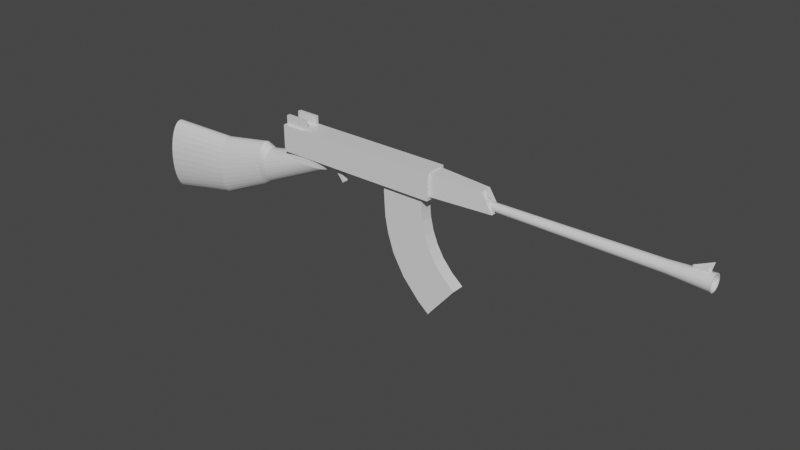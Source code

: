 # Source: goen.blend  (saved by Blender 2.92.15; exported with 4.5.12 LTS)
import bpy
from mathutils import Matrix  # noqa: F401  (used for matrix-valued properties, if any)

bpy.ops.wm.read_factory_settings(use_empty=True)
scene = bpy.context.scene
scene.name = 'Scene'

# ---- collections
col_collection = bpy.data.collections.new('Collection'); scene.collection.children.link(col_collection)

# ---- materials (node trees are filled in below, after node groups)
mat_material_003 = bpy.data.materials.new('Material.003')
mat_material_003.alpha_threshold = 0.0
mat_material_003.use_transparent_shadow = False
mat_material_003.line_color = (0.0, 0.0, 0.0, 1.0)
mat_material_002 = bpy.data.materials.new('Material.002')
mat_material_002.alpha_threshold = 0.0
mat_material_002.use_transparent_shadow = False
mat_material_002.line_color = (0.0, 0.0, 0.0, 1.0)

# ---- material node trees
mat_material_003.use_nodes = True; mat_material_003.node_tree.nodes.clear()
_N = mat_material_003.node_tree.nodes; _L = mat_material_003.node_tree.links
n0 = _N.new('ShaderNodeOutputMaterial'); n0.name = 'Material Output'; n0.location = (300, 300)
n1 = _N.new('ShaderNodeBsdfPrincipled'); n1.name = 'Principled BSDF'; n1.location = (10, 300)
n1.distribution = 'GGX'
n1.subsurface_method = 'BURLEY'
n1.inputs[2].default_value = 0.4
n1.inputs[3].default_value = 1.45
n1.inputs[27].default_value = (0.0, 0.0, 0.0, 1.0)
n1.inputs[28].default_value = 1.0
_L.new(n1.outputs[0], n0.inputs[0])
n0.is_active_output = True
mat_material_002.use_nodes = True; mat_material_002.node_tree.nodes.clear()
_N = mat_material_002.node_tree.nodes; _L = mat_material_002.node_tree.links
n0 = _N.new('ShaderNodeOutputMaterial'); n0.name = 'Material Output'; n0.location = (300, 300)
n1 = _N.new('ShaderNodeBsdfPrincipled'); n1.name = 'Principled BSDF'; n1.location = (10, 300)
n1.distribution = 'GGX'
n1.subsurface_method = 'BURLEY'
n1.inputs[2].default_value = 0.4
n1.inputs[3].default_value = 1.45
n1.inputs[27].default_value = (0.0, 0.0, 0.0, 1.0)
n1.inputs[28].default_value = 1.0
_L.new(n1.outputs[0], n0.inputs[0])
n0.is_active_output = True

# ---- world
world_world = bpy.data.worlds.new('World'); scene.world = world_world
world_world.use_nodes = True; world_world.node_tree.nodes.clear()
_N = world_world.node_tree.nodes; _L = world_world.node_tree.links
n0 = _N.new('ShaderNodeOutputWorld'); n0.name = 'World Output'; n0.location = (300, 300)
n1 = _N.new('ShaderNodeBackground'); n1.name = 'Background'; n1.location = (10, 300)
n1.inputs[0].default_value = (0.05088, 0.05088, 0.05088, 1.0)
_L.new(n1.outputs[0], n0.inputs[0])
n0.is_active_output = True
world_world.color = (0.05088, 0.05088, 0.05088)
world_world.use_sun_shadow = False
world_world.sun_shadow_jitter_overblur = 0.0

# ---- meshes
me_cube_003 = bpy.data.meshes.new('Cube.003')
me_cube_003.from_pydata([(-0.4986, 1.022, 0.8372), (-0.4986, 1.022, 0.6017), (-0.4986, -0.4865, 0.8372), (-0.4986, -0.4865, 0.6017), (-0.6956, 1.022, 0.8372), (-0.6956, 1.022, 0.6017), (-0.6956, -0.4865, 0.8372), (-0.6956, -0.4865, 0.6017), (-0.5748, 1.281, 0.523), (-0.5952, 1.281, 0.526), (-0.5952, 2.492, 0.4755), (-0.5952, 1.02, 0.5992), (-0.5706, 2.492, 0.4692), (-0.5775, 1.016, 0.5992), (-0.5469, 2.492, 0.4504), (-0.5605, 1.002, 0.5992), (-0.525, 2.492, 0.4198), (-0.5448, 0.9807, 0.5992), (-0.5058, 2.492, 0.3787), (-0.5311, 0.9515, 0.5992), (-0.4901, 2.492, 0.3287), (-0.5198, 0.9158, 0.5992), (-0.4784, 2.492, 0.2715), (-0.5114, 0.8752, 0.5992), (-0.4712, 2.492, 0.2095), (-0.5062, 0.831, 0.5992), (-0.4688, 2.492, 0.1451), (-0.5045, 0.7852, 0.5992), (-0.4712, 2.492, 0.08059), (-0.5062, 0.7393, 0.5992), (-0.4784, 2.492, 0.01859), (-0.5114, 0.6951, 0.5992), (-0.4901, 2.492, -0.03854), (-0.5198, 0.6545, 0.5992), (-0.5058, 2.492, -0.08862), (-0.5311, 0.6188, 0.5992), (-0.525, 2.492, -0.1297), (-0.5448, 0.5896, 0.5992), (-0.5469, 2.492, -0.1603), (-0.5605, 0.5678, 0.5992), (-0.5706, 2.492, -0.1791), (-0.5775, 0.5545, 0.5992), (-0.5952, 2.492, -0.1854), (-0.5952, 0.5499, 0.5992), (-0.6199, 2.492, -0.1791), (-0.6129, 0.5545, 0.5992), (-0.6436, 2.492, -0.1603), (-0.63, 0.5678, 0.5992), (-0.6655, 2.492, -0.1297), (-0.6457, 0.5896, 0.5992), (-0.6846, 2.492, -0.08862), (-0.6594, 0.6188, 0.5992), (-0.7004, 2.492, -0.03854), (-0.6707, 0.6545, 0.5992), (-0.7121, 2.492, 0.01859), (-0.6791, 0.6951, 0.5992), (-0.7192, 2.492, 0.08059), (-0.6842, 0.7393, 0.5992), (-0.7217, 2.492, 0.1451), (-0.686, 0.7852, 0.5992), (-0.7192, 2.492, 0.2095), (-0.6842, 0.831, 0.5992), (-0.7121, 2.492, 0.2715), (-0.6791, 0.8752, 0.5992), (-0.7004, 2.492, 0.3287), (-0.6707, 0.9158, 0.5992), (-0.6846, 2.492, 0.3787), (-0.6594, 0.9515, 0.5992), (-0.6655, 2.492, 0.4198), (-0.6457, 0.9807, 0.5992), (-0.6436, 2.492, 0.4504), (-0.63, 1.002, 0.5992), (-0.6199, 2.492, 0.4692), (-0.6129, 1.016, 0.5992), (-0.5552, 1.281, 0.5141), (-0.5371, 1.281, 0.4998), (-0.5212, 1.281, 0.4805), (-0.5082, 1.281, 0.457), (-0.4985, 1.281, 0.4302), (-0.4926, 1.281, 0.4011), (-0.4906, 1.281, 0.3708), (-0.4926, 1.281, 0.3406), (-0.4985, 1.281, 0.3115), (-0.5082, 1.281, 0.2847), (-0.5212, 1.281, 0.2612), (-0.5371, 1.281, 0.2419), (-0.5552, 1.281, 0.2275), (-0.5748, 1.281, 0.2187), (-0.5952, 1.281, 0.2157), (-0.6157, 1.281, 0.2187), (-0.6353, 1.281, 0.2275), (-0.6534, 1.281, 0.2419), (-0.6693, 1.281, 0.2612), (-0.6823, 1.281, 0.2847), (-0.6919, 1.281, 0.3115), (-0.6979, 1.281, 0.3406), (-0.6999, 1.281, 0.3708), (-0.6979, 1.281, 0.4011), (-0.6919, 1.281, 0.4302), (-0.6823, 1.281, 0.457), (-0.6693, 1.281, 0.4805), (-0.6534, 1.281, 0.4998), (-0.6353, 1.281, 0.5141), (-0.6157, 1.281, 0.523), (-0.5711, 1.833, 0.4782), (-0.5479, 1.833, 0.463), (-0.5265, 1.833, 0.4384), (-0.5078, 1.833, 0.4052), (-0.4924, 1.833, 0.3647), (-0.481, 1.833, 0.3186), (-0.4739, 1.833, 0.2685), (-0.4716, 1.833, 0.2164), (-0.4739, 1.833, 0.1643), (-0.481, 1.833, 0.1142), (-0.4924, 1.833, 0.06806), (-0.5078, 1.833, 0.02761), (-0.5265, 1.833, -0.005594), (-0.5479, 1.833, -0.03027), (-0.5711, 1.833, -0.04546), (-0.5952, 1.833, -0.05059), (-0.6194, 1.833, -0.04546), (-0.6426, 1.833, -0.03026), (-0.6639, 1.833, -0.005594), (-0.6827, 1.833, 0.02761), (-0.6981, 1.833, 0.06806), (-0.7095, 1.833, 0.1142), (-0.7165, 1.833, 0.1643), (-0.7189, 1.833, 0.2164), (-0.7165, 1.833, 0.2685), (-0.7095, 1.833, 0.3186), (-0.6981, 1.833, 0.3647), (-0.6827, 1.833, 0.4052), (-0.6639, 1.833, 0.4384), (-0.6426, 1.833, 0.463), (-0.5952, 1.833, 0.4834), (-0.6194, 1.833, 0.4782), (-0.6145, 1.074, 0.5612), (-0.633, 1.06, 0.5601), (-0.5952, 1.078, 0.5616), (-0.65, 1.039, 0.5582), (-0.665, 1.01, 0.5556), (-0.6772, 0.9745, 0.5525), (-0.6863, 0.9342, 0.549), (-0.6919, 0.8904, 0.5451), (-0.6938, 0.8448, 0.5411), (-0.6919, 0.7993, 0.5371), (-0.6863, 0.7555, 0.5333), (-0.6772, 0.7151, 0.5297), (-0.665, 0.6797, 0.5266), (-0.65, 0.6507, 0.524), (-0.633, 0.6291, 0.5222), (-0.6145, 0.6158, 0.521), (-0.5952, 0.6114, 0.5206), (-0.576, 0.6158, 0.521), (-0.5575, 0.6291, 0.5222), (-0.5405, 0.6507, 0.524), (-0.5255, 0.6797, 0.5266), (-0.5133, 0.7151, 0.5297), (-0.5041, 0.7555, 0.5333), (-0.4985, 0.7993, 0.5371), (-0.4966, 0.8448, 0.5411), (-0.4985, 0.8904, 0.5451), (-0.5041, 0.9342, 0.549), (-0.5133, 0.9745, 0.5525), (-0.5255, 1.01, 0.5556), (-0.5405, 1.039, 0.5582), (-0.5575, 1.06, 0.5601), (-0.576, 1.074, 0.5612), (-0.5952, 1.356, 0.5666), (-0.5754, 1.356, 0.5627), (-0.5564, 1.356, 0.5514), (-0.5388, 1.356, 0.533), (-0.5234, 1.356, 0.5082), (-0.5108, 1.356, 0.4781), (-0.5014, 1.356, 0.4436), (-0.4956, 1.356, 0.4063), (-0.4937, 1.356, 0.3674), (-0.4956, 1.356, 0.3286), (-0.5014, 1.356, 0.2912), (-0.5108, 1.356, 0.2568), (-0.5234, 1.356, 0.2266), (-0.5388, 1.356, 0.2018), (-0.5564, 1.356, 0.1834), (-0.5754, 1.356, 0.1721), (-0.5952, 1.356, 0.1683), (-0.6151, 1.356, 0.1721), (-0.6341, 1.356, 0.1834), (-0.6517, 1.356, 0.2018), (-0.6671, 1.356, 0.2266), (-0.6797, 1.356, 0.2568), (-0.6891, 1.356, 0.2912), (-0.6948, 1.356, 0.3286), (-0.6968, 1.356, 0.3674), (-0.6948, 1.356, 0.4063), (-0.6891, 1.356, 0.4436), (-0.6797, 1.356, 0.4781), (-0.6671, 1.356, 0.5082), (-0.6517, 1.356, 0.533), (-0.6341, 1.356, 0.5514), (-0.6151, 1.356, 0.5627), (-0.6498, -0.3961, 0.6233), (-0.5388, -0.3961, 0.6233), (-0.6498, -0.02158, 0.6233), (-0.5388, -0.02158, 0.6233), (-0.6498, -0.7254, -0.1228), (-0.5388, -0.7254, -0.1228), (-0.6498, -0.4733, -0.4221), (-0.5388, -0.4733, -0.4221), (-0.6498, -0.06119, 0.1753), (-0.5388, -0.06119, 0.1753), (-0.6498, -0.4326, 0.2726), (-0.5388, -0.4326, 0.2726), (-0.6498, -0.02739, 0.4136), (-0.5388, -0.3987, 0.4533), (-0.5388, -0.02739, 0.4136), (-0.6498, -0.3987, 0.4533), (-0.5388, -0.221, -0.1684), (-0.6498, -0.5334, 0.06726), (-0.6498, -0.221, -0.1684), (-0.5388, -0.5334, 0.06726), (-0.6498, -0.1174, 0.008523), (-0.5388, -0.476, 0.1653), (-0.5388, -0.1174, 0.008523), (-0.6498, -0.476, 0.1653), (-0.5388, -0.3731, -0.3378), (-0.6498, -0.6253, -0.03847), (-0.6498, -0.3731, -0.3378), (-0.5388, -0.6253, -0.03847), (-0.6498, -0.021, 0.5246), (-0.5388, -0.3963, 0.535), (-0.5388, -0.021, 0.5246), (-0.6498, -0.3963, 0.535), (-0.5388, -0.03399, 0.3147), (-0.6498, -0.4061, 0.3815), (-0.6498, -0.03399, 0.3147), (-0.5388, -0.4061, 0.3815), (-0.5959, -0.4423, 0.7215), (-0.5959, -1.889, 0.7189), (-0.59, -0.4423, 0.721), (-0.5886, -1.889, 0.7183), (-0.5843, -0.4423, 0.7192), (-0.5815, -1.889, 0.7168), (-0.5791, -0.4423, 0.7164), (-0.5751, -1.889, 0.7142), (-0.5745, -0.4423, 0.7127), (-0.5694, -1.889, 0.7108), (-0.5708, -0.4423, 0.7081), (-0.5647, -1.889, 0.7066), (-0.568, -0.4423, 0.7029), (-0.5613, -1.889, 0.7019), (-0.5663, -0.4423, 0.6972), (-0.5591, -1.889, 0.6967), (-0.5657, -0.4423, 0.6913), (-0.5584, -1.889, 0.6913), (-0.5663, -0.4423, 0.6854), (-0.5591, -1.889, 0.686), (-0.568, -0.4423, 0.6798), (-0.5613, -1.889, 0.6808), (-0.5708, -0.4423, 0.6746), (-0.5647, -1.889, 0.676), (-0.5745, -0.4423, 0.67), (-0.5694, -1.889, 0.6719), (-0.5791, -0.4423, 0.6662), (-0.5751, -1.889, 0.6685), (-0.5843, -0.4423, 0.6634), (-0.5815, -1.889, 0.6659), (-0.59, -0.4423, 0.6617), (-0.5886, -1.889, 0.6643), (-0.5959, -0.4423, 0.6611), (-0.5959, -1.889, 0.6638), (-0.6018, -0.4423, 0.6617), (-0.6032, -1.889, 0.6643), (-0.6074, -0.4423, 0.6634), (-0.6102, -1.889, 0.6659), (-0.6127, -0.4423, 0.6662), (-0.6167, -1.889, 0.6685), (-0.6172, -0.4423, 0.67), (-0.6224, -1.889, 0.6719), (-0.621, -0.4423, 0.6746), (-0.627, -1.889, 0.676), (-0.6238, -0.4423, 0.6798), (-0.6305, -1.889, 0.6808), (-0.6255, -0.4423, 0.6854), (-0.6326, -1.889, 0.686), (-0.6261, -0.4423, 0.6913), (-0.6334, -1.889, 0.6913), (-0.6255, -0.4423, 0.6972), (-0.6326, -1.889, 0.6967), (-0.6238, -0.4423, 0.7029), (-0.6305, -1.889, 0.7019), (-0.621, -0.4423, 0.7081), (-0.627, -1.889, 0.7066), (-0.6172, -0.4423, 0.7127), (-0.6224, -1.889, 0.7108), (-0.6127, -0.4423, 0.7164), (-0.6167, -1.889, 0.7142), (-0.6074, -0.4423, 0.7192), (-0.6102, -1.889, 0.7168), (-0.6018, -0.4423, 0.721), (-0.6032, -1.889, 0.7183), (-0.5959, -2.768, 0.7609), (-0.5823, -2.768, 0.7596), (-0.5693, -2.768, 0.7556), (-0.5572, -2.768, 0.7492), (-0.5467, -2.768, 0.7405), (-0.538, -2.768, 0.73), (-0.5316, -2.768, 0.718), (-0.5277, -2.768, 0.7049), (-0.5263, -2.768, 0.6913), (-0.5277, -2.768, 0.6778), (-0.5316, -2.768, 0.6647), (-0.538, -2.768, 0.6527), (-0.5467, -2.768, 0.6421), (-0.5572, -2.768, 0.6335), (-0.5693, -2.768, 0.6271), (-0.5823, -2.768, 0.6231), (-0.5959, -2.768, 0.6218), (-0.6095, -2.768, 0.6231), (-0.6225, -2.768, 0.6271), (-0.6345, -2.768, 0.6335), (-0.6451, -2.768, 0.6421), (-0.6537, -2.768, 0.6527), (-0.6602, -2.768, 0.6647), (-0.6641, -2.768, 0.6778), (-0.6654, -2.768, 0.6913), (-0.6641, -2.768, 0.7049), (-0.6602, -2.768, 0.718), (-0.6537, -2.768, 0.73), (-0.6451, -2.768, 0.7405), (-0.6345, -2.768, 0.7492), (-0.6225, -2.768, 0.7556), (-0.6095, -2.768, 0.7596), (-0.5959, -2.769, 0.75), (-0.5844, -2.769, 0.7489), (-0.5734, -2.769, 0.7456), (-0.5633, -2.769, 0.7402), (-0.5544, -2.769, 0.7329), (-0.5471, -2.769, 0.724), (-0.5416, -2.769, 0.7138), (-0.5383, -2.769, 0.7028), (-0.5372, -2.769, 0.6913), (-0.5383, -2.769, 0.6799), (-0.5416, -2.769, 0.6689), (-0.5471, -2.769, 0.6587), (-0.5544, -2.769, 0.6498), (-0.5633, -2.769, 0.6425), (-0.5734, -2.769, 0.6371), (-0.5844, -2.769, 0.6338), (-0.5959, -2.769, 0.6326), (-0.6073, -2.769, 0.6338), (-0.6184, -2.769, 0.6371), (-0.6285, -2.769, 0.6425), (-0.6374, -2.769, 0.6498), (-0.6447, -2.769, 0.6587), (-0.6501, -2.769, 0.6689), (-0.6535, -2.769, 0.6799), (-0.6546, -2.769, 0.6913), (-0.6535, -2.769, 0.7028), (-0.6501, -2.769, 0.7138), (-0.6447, -2.769, 0.724), (-0.6374, -2.769, 0.7329), (-0.6285, -2.769, 0.7402), (-0.6184, -2.769, 0.7456), (-0.6073, -2.769, 0.7489), (-0.5862, -2.419, 0.7403), (-0.5768, -2.419, 0.7374), (-0.5682, -2.419, 0.7328), (-0.5606, -2.419, 0.7266), (-0.5544, -2.419, 0.719), (-0.5498, -2.419, 0.7104), (-0.547, -2.419, 0.7011), (-0.546, -2.419, 0.6913), (-0.547, -2.419, 0.6816), (-0.5498, -2.419, 0.6722), (-0.5544, -2.419, 0.6636), (-0.5606, -2.419, 0.6561), (-0.5682, -2.419, 0.6499), (-0.5768, -2.419, 0.6453), (-0.5862, -2.419, 0.6424), (-0.5959, -2.419, 0.6415), (-0.6056, -2.419, 0.6424), (-0.615, -2.419, 0.6453), (-0.6236, -2.419, 0.6499), (-0.6312, -2.419, 0.6561), (-0.6374, -2.419, 0.6636), (-0.642, -2.419, 0.6722), (-0.6448, -2.419, 0.6816), (-0.6458, -2.419, 0.6913), (-0.6448, -2.419, 0.7011), (-0.642, -2.419, 0.7104), (-0.6374, -2.419, 0.719), (-0.6312, -2.419, 0.7266), (-0.6236, -2.419, 0.7328), (-0.615, -2.419, 0.7374), (-0.6056, -2.419, 0.7403), (-0.5959, -2.419, 0.7412), (-0.6209, 0.5297, 0.6017), (-0.5766, 0.5288, 0.6017), (-0.5759, 0.4537, 0.6017), (-0.622, 0.454, 0.6017), (-0.6209, 0.4446, 0.4544), (-0.5766, 0.4437, 0.4544), (-0.5759, 0.4346, 0.4638), (-0.622, 0.4349, 0.4638), (-0.622, 0.454, 0.5248), (-0.5759, 0.4537, 0.5248), (-0.5766, 0.5093, 0.5362), (-0.6209, 0.5103, 0.5362), (-0.5134, 1.002, 0.8372), (-0.6734, 1.002, 0.8372), (-0.6743, 0.8018, 0.8372), (-0.5154, 0.8024, 0.8372), (-0.5447, 0.8023, 0.8372), (-0.5436, 1.002, 0.8372), (-0.643, 1.002, 0.8372), (-0.6427, 0.8019, 0.8372), (-0.5447, 0.8023, 0.9176), (-0.5154, 0.8024, 0.9176), (-0.5134, 1.002, 0.9176), (-0.5436, 1.002, 0.9176), (-0.643, 1.002, 0.9162), (-0.6734, 1.002, 0.9162), (-0.6743, 0.8018, 0.9162), (-0.6427, 0.8019, 0.9162), (-0.643, 1.002, 0.9184), (-0.6734, 1.002, 0.9184), (-0.6743, 0.8018, 0.9184), (-0.6427, 0.8019, 0.9184), (-0.6091, -2.734, 0.7577), (-0.6077, -2.609, 0.7507), (-0.5959, -2.608, 0.7519), (-0.5959, -2.732, 0.7589), (-0.5827, -2.734, 0.7577), (-0.5841, -2.61, 0.7508), (-0.6069, -2.713, 0.7873), (-0.6055, -2.605, 0.7682), (-0.5937, -2.605, 0.7693), (-0.5937, -2.753, 0.8388), (-0.5805, -2.71, 0.7872), (-0.5819, -2.606, 0.7683)], [], [(0, 4, 410, 409, 414, 413, 408), (3, 2, 6, 7), (7, 6, 4, 5), (5, 1, 398, 397, 396, 399), (1, 0, 2, 3), (5, 4, 0, 1), (16, 106, 107, 18), (169, 8, 74, 170), (138, 11, 13, 167), (14, 105, 106, 16), (170, 74, 75, 171), (167, 13, 15, 166), (20, 108, 109, 22), (171, 75, 76, 172), (166, 15, 17, 165), (22, 109, 110, 24), (172, 76, 77, 173), (165, 17, 19, 164), (24, 110, 111, 26), (173, 77, 78, 174), (164, 19, 21, 163), (26, 111, 112, 28), (174, 78, 79, 175), (163, 21, 23, 162), (28, 112, 113, 30), (175, 79, 80, 176), (162, 23, 25, 161), (30, 113, 114, 32), (176, 80, 81, 177), (161, 25, 27, 160), (32, 114, 115, 34), (177, 81, 82, 178), (160, 27, 29, 159), (34, 115, 116, 36), (178, 82, 83, 179), (159, 29, 31, 158), (36, 116, 117, 38), (179, 83, 84, 180), (158, 31, 33, 157), (38, 117, 118, 40), (180, 84, 85, 181), (157, 33, 35, 156), (40, 118, 119, 42), (181, 85, 86, 182), (156, 35, 37, 155), (42, 119, 120, 44), (182, 86, 87, 183), (155, 37, 39, 154), (44, 120, 121, 46), (183, 87, 88, 184), (154, 39, 41, 153), (46, 121, 122, 48), (184, 88, 89, 185), (153, 41, 43, 152), (48, 122, 123, 50), (185, 89, 90, 186), (152, 43, 45, 151), (50, 123, 124, 52), (186, 90, 91, 187), (151, 45, 47, 150), (52, 124, 125, 54), (187, 91, 92, 188), (150, 47, 49, 149), (54, 125, 126, 56), (188, 92, 93, 189), (149, 49, 51, 148), (56, 126, 127, 58), (189, 93, 94, 190), (148, 51, 53, 147), (58, 127, 128, 60), (190, 94, 95, 191), (147, 53, 55, 146), (60, 128, 129, 62), (191, 95, 96, 192), (146, 55, 57, 145), (62, 129, 130, 64), (192, 96, 97, 193), (145, 57, 59, 144), (64, 130, 131, 66), (193, 97, 98, 194), (144, 59, 61, 143), (66, 131, 132, 68), (194, 98, 99, 195), (143, 61, 63, 142), (68, 132, 133, 70), (195, 99, 100, 196), (142, 63, 65, 141), (70, 133, 135, 72), (196, 100, 101, 197), (141, 65, 67, 140), (72, 135, 134, 10), (197, 101, 102, 198), (140, 67, 69, 139), (10, 134, 104, 12), (198, 102, 103, 199), (139, 69, 71, 137), (13, 11, 73, 71, 69, 67, 65, 63, 61, 59, 57, 55, 53, 51, 49, 47, 45, 43, 41, 39, 37, 35, 33, 31, 29, 27, 25, 23, 21, 19, 17, 15), (199, 103, 9, 168), (137, 71, 73, 136), (18, 107, 108, 20), (168, 9, 8, 169), (136, 73, 11, 138), (10, 12, 14, 16, 18, 20, 22, 24, 26, 28, 30, 32, 34, 36, 38, 40, 42, 44, 46, 48, 50, 52, 54, 56, 58, 60, 62, 64, 66, 68, 70, 72), (12, 104, 105, 14), (103, 136, 138, 9), (102, 137, 136, 103), (101, 139, 137, 102), (100, 140, 139, 101), (99, 141, 140, 100), (98, 142, 141, 99), (97, 143, 142, 98), (96, 144, 143, 97), (95, 145, 144, 96), (94, 146, 145, 95), (93, 147, 146, 94), (92, 148, 147, 93), (91, 149, 148, 92), (90, 150, 149, 91), (89, 151, 150, 90), (88, 152, 151, 89), (87, 153, 152, 88), (86, 154, 153, 87), (85, 155, 154, 86), (84, 156, 155, 85), (83, 157, 156, 84), (82, 158, 157, 83), (81, 159, 158, 82), (80, 160, 159, 81), (79, 161, 160, 80), (78, 162, 161, 79), (77, 163, 162, 78), (76, 164, 163, 77), (75, 165, 164, 76), (74, 166, 165, 75), (8, 167, 166, 74), (9, 138, 167, 8), (134, 168, 169, 104), (135, 199, 168, 134), (133, 198, 199, 135), (132, 197, 198, 133), (131, 196, 197, 132), (130, 195, 196, 131), (129, 194, 195, 130), (128, 193, 194, 129), (127, 192, 193, 128), (126, 191, 192, 127), (125, 190, 191, 126), (124, 189, 190, 125), (123, 188, 189, 124), (122, 187, 188, 123), (121, 186, 187, 122), (120, 185, 186, 121), (119, 184, 185, 120), (118, 183, 184, 119), (117, 182, 183, 118), (116, 181, 182, 117), (115, 180, 181, 116), (114, 179, 180, 115), (113, 178, 179, 114), (112, 177, 178, 113), (111, 176, 177, 112), (110, 175, 176, 111), (109, 174, 175, 110), (108, 173, 174, 109), (107, 172, 173, 108), (106, 171, 172, 107), (105, 170, 171, 106), (104, 169, 170, 105), (200, 201, 203, 202), (226, 224, 207, 206), (206, 207, 205, 204), (231, 229, 201, 200), (226, 206, 204, 225), (230, 203, 201, 229), (222, 209, 211, 221), (234, 208, 210, 233), (223, 221, 211, 210), (234, 232, 209, 208), (228, 230, 214, 212), (228, 212, 215, 231), (232, 214, 213, 235), (233, 235, 213, 215), (225, 227, 219, 217), (224, 216, 219, 227), (220, 218, 217, 223), (220, 222, 216, 218), (208, 209, 222, 220), (208, 220, 223, 210), (217, 219, 221, 223), (216, 222, 221, 219), (207, 224, 227, 205), (204, 205, 227, 225), (218, 226, 225, 217), (218, 216, 224, 226), (202, 228, 231, 200), (202, 203, 230, 228), (214, 230, 229, 213), (215, 213, 229, 231), (210, 211, 235, 233), (209, 232, 235, 211), (212, 214, 232, 234), (212, 234, 233, 215), (332, 237, 239, 333), (333, 239, 241, 334), (334, 241, 243, 335), (335, 243, 245, 336), (336, 245, 247, 337), (337, 247, 249, 338), (338, 249, 251, 339), (339, 251, 253, 340), (340, 253, 255, 341), (341, 255, 257, 342), (342, 257, 259, 343), (343, 259, 261, 344), (344, 261, 263, 345), (345, 263, 265, 346), (346, 265, 267, 347), (347, 267, 269, 348), (348, 269, 271, 349), (349, 271, 273, 350), (350, 273, 275, 351), (351, 275, 277, 352), (352, 277, 279, 353), (353, 279, 281, 354), (354, 281, 283, 355), (355, 283, 285, 356), (356, 285, 287, 357), (357, 287, 289, 358), (358, 289, 291, 359), (359, 291, 293, 360), (360, 293, 295, 361), (361, 295, 297, 362), (239, 237, 299, 297, 295, 293, 291, 289, 287, 285, 283, 281, 279, 277, 275, 273, 271, 269, 267, 265, 263, 261, 259, 257, 255, 253, 251, 249, 247, 245, 243, 241), (362, 297, 299, 363), (363, 299, 237, 332), (236, 238, 240, 242, 244, 246, 248, 250, 252, 254, 256, 258, 260, 262, 264, 266, 268, 270, 272, 274, 276, 278, 280, 282, 284, 286, 288, 290, 292, 294, 296, 298), (394, 429, 430, 395), (393, 330, 331, 428, 429, 394), (392, 329, 330, 393), (391, 328, 329, 392), (390, 327, 328, 391), (389, 326, 327, 390), (388, 325, 326, 389), (387, 324, 325, 388), (386, 323, 324, 387), (385, 322, 323, 386), (384, 321, 322, 385), (383, 320, 321, 384), (382, 319, 320, 383), (381, 318, 319, 382), (380, 317, 318, 381), (379, 316, 317, 380), (378, 315, 316, 379), (377, 314, 315, 378), (376, 313, 314, 377), (375, 312, 313, 376), (374, 311, 312, 375), (373, 310, 311, 374), (372, 309, 310, 373), (371, 308, 309, 372), (370, 307, 308, 371), (369, 306, 307, 370), (368, 305, 306, 369), (367, 304, 305, 368), (366, 303, 304, 367), (365, 302, 303, 366), (364, 433, 432, 301, 302, 365), (395, 430, 433, 364), (331, 363, 332, 300), (330, 362, 363, 331), (329, 361, 362, 330), (328, 360, 361, 329), (327, 359, 360, 328), (326, 358, 359, 327), (325, 357, 358, 326), (324, 356, 357, 325), (323, 355, 356, 324), (322, 354, 355, 323), (321, 353, 354, 322), (320, 352, 353, 321), (319, 351, 352, 320), (318, 350, 351, 319), (317, 349, 350, 318), (316, 348, 349, 317), (315, 347, 348, 316), (314, 346, 347, 315), (313, 345, 346, 314), (312, 344, 345, 313), (311, 343, 344, 312), (310, 342, 343, 311), (309, 341, 342, 310), (308, 340, 341, 309), (307, 339, 340, 308), (306, 338, 339, 307), (305, 337, 338, 306), (304, 336, 337, 305), (303, 335, 336, 304), (302, 334, 335, 303), (301, 333, 334, 302), (300, 332, 333, 301), (236, 395, 364, 238), (238, 364, 365, 240), (240, 365, 366, 242), (242, 366, 367, 244), (244, 367, 368, 246), (246, 368, 369, 248), (248, 369, 370, 250), (250, 370, 371, 252), (252, 371, 372, 254), (254, 372, 373, 256), (256, 373, 374, 258), (258, 374, 375, 260), (260, 375, 376, 262), (262, 376, 377, 264), (264, 377, 378, 266), (266, 378, 379, 268), (268, 379, 380, 270), (270, 380, 381, 272), (272, 381, 382, 274), (274, 382, 383, 276), (276, 383, 384, 278), (278, 384, 385, 280), (280, 385, 386, 282), (282, 386, 387, 284), (284, 387, 388, 286), (286, 388, 389, 288), (288, 389, 390, 290), (290, 390, 391, 292), (292, 391, 392, 294), (294, 392, 393, 296), (296, 393, 394, 298), (298, 394, 395, 236), (405, 404, 403, 402), (399, 398, 1, 3, 7, 5), (403, 400, 401, 402), (407, 406, 401, 400), (404, 407, 400, 403), (406, 405, 402, 401), (397, 398, 405, 406), (399, 396, 407, 404), (396, 397, 406, 407), (398, 399, 404, 405), (418, 419, 416, 417), (408, 413, 419, 418), (411, 412, 415, 410, 4, 6, 2, 0, 408), (412, 413, 414, 415), (414, 409, 421, 420), (411, 408, 418, 417), (413, 412, 416, 419), (412, 411, 417, 416), (422, 423, 427, 426), (415, 414, 420, 423), (409, 410, 422, 421), (410, 415, 423, 422), (427, 424, 425, 426), (420, 421, 425, 424), (423, 420, 424, 427), (421, 422, 426, 425), (431, 432, 438, 437), (431, 428, 331, 300), (432, 433, 439, 438), (431, 300, 301, 432), (430, 429, 435, 436), (436, 435, 434, 437), (438, 436, 437), (439, 436, 438), (428, 431, 437, 434), (429, 428, 434, 435), (433, 430, 436, 439)])
_uv = me_cube_003.uv_layers.new(name='UVMap')
_uv.uv.foreach_set('vector', [0.625, 0.5, 0.875, 0.5, 0.848, 0.5365, 0.8468, 0.5033, 0.8083, 0.5033, 0.6822, 0.5034, 0.6438, 0.5034, 0.375, 0.75, 0.625, 0.75, 0.625, 1.0, 0.375, 1.0, 0.375, 0.0, 0.625, 0.0, 0.625, 0.25, 0.375, 0.25, 0.125, 0.5, 0.375, 0.5, 0.2769, 0.5942, 0.2759, 0.5818, 0.2197, 0.5816, 0.2184, 0.5942, 0.375, 0.5, 0.625, 0.5, 0.625, 0.75, 0.375, 0.75, 0.375, 0.25, 0.625, 0.25, 0.625, 0.5, 0.375, 0.5, 0.9062, 0.5, 0.9062, 0.625, 0.875, 0.625, 0.875, 0.5, 0.9688, 0.6875, 0.9688, 0.75, 0.9375, 0.75, 0.9375, 0.6875, 1.0, 0.875, 1.0, 1.0, 0.9688, 1.0, 0.9688, 0.875, 0.9375, 0.5, 0.9375, 0.625, 0.9062, 0.625, 0.9062, 0.5, 0.9375, 0.6875, 0.9375, 0.75, 0.9062, 0.75, 0.9062, 0.6875, 0.9688, 0.875, 0.9688, 1.0, 0.9375, 1.0, 0.9375, 0.875, 0.8438, 0.5, 0.8438, 0.625, 0.8125, 0.625, 0.8125, 0.5, 0.9062, 0.6875, 0.9062, 0.75, 0.875, 0.75, 0.875, 0.6875, 0.9375, 0.875, 0.9375, 1.0, 0.9062, 1.0, 0.9062, 0.875, 0.8125, 0.5, 0.8125, 0.625, 0.7812, 0.625, 0.7812, 0.5, 0.875, 0.6875, 0.875, 0.75, 0.8437, 0.75, 0.8438, 0.6875, 0.9062, 0.875, 0.9062, 1.0, 0.875, 1.0, 0.875, 0.875, 0.7812, 0.5, 0.7812, 0.625, 0.75, 0.625, 0.75, 0.5, 0.8438, 0.6875, 0.8437, 0.75, 0.8125, 0.75, 0.8125, 0.6875, 0.875, 0.875, 0.875, 1.0, 0.8438, 1.0, 0.8438, 0.875, 0.75, 0.5, 0.75, 0.625, 0.7187, 0.625, 0.7188, 0.5, 0.8125, 0.6875, 0.8125, 0.75, 0.7812, 0.75, 0.7812, 0.6875, 0.8438, 0.875, 0.8438, 1.0, 0.8125, 1.0, 0.8125, 0.875, 0.7188, 0.5, 0.7187, 0.625, 0.6875, 0.625, 0.6875, 0.5, 0.7812, 0.6875, 0.7812, 0.75, 0.75, 0.75, 0.75, 0.6875, 0.8125, 0.875, 0.8125, 1.0, 0.7812, 1.0, 0.7812, 0.875, 0.6875, 0.5, 0.6875, 0.625, 0.6562, 0.625, 0.6562, 0.5, 0.75, 0.6875, 0.75, 0.75, 0.7188, 0.75, 0.7188, 0.6875, 0.7812, 0.875, 0.7812, 1.0, 0.75, 1.0, 0.75, 0.875, 0.6562, 0.5, 0.6562, 0.625, 0.625, 0.625, 0.625, 0.5, 0.7188, 0.6875, 0.7188, 0.75, 0.6875, 0.75, 0.6875, 0.6875, 0.75, 0.875, 0.75, 1.0, 0.7188, 1.0, 0.7188, 0.875, 0.625, 0.5, 0.625, 0.625, 0.5938, 0.625, 0.5938, 0.5, 0.6875, 0.6875, 0.6875, 0.75, 0.6562, 0.75, 0.6562, 0.6875, 0.7188, 0.875, 0.7188, 1.0, 0.6875, 1.0, 0.6875, 0.875, 0.5938, 0.5, 0.5938, 0.625, 0.5625, 0.625, 0.5625, 0.5, 0.6562, 0.6875, 0.6562, 0.75, 0.625, 0.75, 0.625, 0.6875, 0.6875, 0.875, 0.6875, 1.0, 0.6562, 1.0, 0.6562, 0.875, 0.5625, 0.5, 0.5625, 0.625, 0.5313, 0.625, 0.5312, 0.5, 0.625, 0.6875, 0.625, 0.75, 0.5938, 0.75, 0.5938, 0.6875, 0.6562, 0.875, 0.6562, 1.0, 0.625, 1.0, 0.625, 0.875, 0.5312, 0.5, 0.5313, 0.625, 0.5, 0.625, 0.5, 0.5, 0.5938, 0.6875, 0.5938, 0.75, 0.5625, 0.75, 0.5625, 0.6875, 0.625, 0.875, 0.625, 1.0, 0.5938, 1.0, 0.5938, 0.875, 0.5, 0.5, 0.5, 0.625, 0.4688, 0.625, 0.4688, 0.5, 0.5625, 0.6875, 0.5625, 0.75, 0.5312, 0.75, 0.5313, 0.6875, 0.5938, 0.875, 0.5938, 1.0, 0.5625, 1.0, 0.5625, 0.875, 0.4688, 0.5, 0.4688, 0.625, 0.4375, 0.625, 0.4375, 0.5, 0.5313, 0.6875, 0.5312, 0.75, 0.5, 0.75, 0.5, 0.6875, 0.5625, 0.875, 0.5625, 1.0, 0.5312, 1.0, 0.5312, 0.875, 0.4375, 0.5, 0.4375, 0.625, 0.4062, 0.625, 0.4062, 0.5, 0.5, 0.6875, 0.5, 0.75, 0.4688, 0.75, 0.4688, 0.6875, 0.5312, 0.875, 0.5312, 1.0, 0.5, 1.0, 0.5, 0.875, 0.4062, 0.5, 0.4062, 0.625, 0.375, 0.625, 0.375, 0.5, 0.4688, 0.6875, 0.4688, 0.75, 0.4375, 0.75, 0.4375, 0.6875, 0.5, 0.875, 0.5, 1.0, 0.4688, 1.0, 0.4688, 0.875, 0.375, 0.5, 0.375, 0.625, 0.3438, 0.625, 0.3438, 0.5, 0.4375, 0.6875, 0.4375, 0.75, 0.4062, 0.75, 0.4062, 0.6875, 0.4688, 0.875, 0.4688, 1.0, 0.4375, 1.0, 0.4375, 0.875, 0.3438, 0.5, 0.3438, 0.625, 0.3125, 0.625, 0.3125, 0.5, 0.4062, 0.6875, 0.4062, 0.75, 0.375, 0.75, 0.375, 0.6875, 0.4375, 0.875, 0.4375, 1.0, 0.4062, 1.0, 0.4062, 0.875, 0.3125, 0.5, 0.3125, 0.625, 0.2812, 0.625, 0.2812, 0.5, 0.375, 0.6875, 0.375, 0.75, 0.3437, 0.75, 0.3438, 0.6875, 0.4062, 0.875, 0.4062, 1.0, 0.375, 1.0, 0.375, 0.875, 0.2812, 0.5, 0.2812, 0.625, 0.25, 0.625, 0.25, 0.5, 0.3438, 0.6875, 0.3437, 0.75, 0.3125, 0.75, 0.3125, 0.6875, 0.375, 0.875, 0.375, 1.0, 0.3438, 1.0, 0.3437, 0.875, 0.25, 0.5, 0.25, 0.625, 0.2187, 0.625, 0.2188, 0.5, 0.3125, 0.6875, 0.3125, 0.75, 0.2812, 0.75, 0.2812, 0.6875, 0.3437, 0.875, 0.3438, 1.0, 0.3125, 1.0, 0.3125, 0.875, 0.2188, 0.5, 0.2187, 0.625, 0.1875, 0.625, 0.1875, 0.5, 0.2812, 0.6875, 0.2812, 0.75, 0.25, 0.75, 0.25, 0.6875, 0.3125, 0.875, 0.3125, 1.0, 0.2812, 1.0, 0.2812, 0.875, 0.1875, 0.5, 0.1875, 0.625, 0.1562, 0.625, 0.1562, 0.5, 0.25, 0.6875, 0.25, 0.75, 0.2188, 0.75, 0.2187, 0.6875, 0.2812, 0.875, 0.2812, 1.0, 0.25, 1.0, 0.25, 0.875, 0.1562, 0.5, 0.1562, 0.625, 0.125, 0.625, 0.125, 0.5, 0.2187, 0.6875, 0.2188, 0.75, 0.1875, 0.75, 0.1875, 0.6875, 0.25, 0.875, 0.25, 1.0, 0.2188, 1.0, 0.2187, 0.875, 0.125, 0.5, 0.125, 0.625, 0.09375, 0.625, 0.09375, 0.5, 0.1875, 0.6875, 0.1875, 0.75, 0.1563, 0.75, 0.1562, 0.6875, 0.2187, 0.875, 0.2188, 1.0, 0.1875, 1.0, 0.1875, 0.875, 0.09375, 0.5, 0.09375, 0.625, 0.0625, 0.625, 0.0625, 0.5, 0.1562, 0.6875, 0.1563, 0.75, 0.125, 0.75, 0.125, 0.6875, 0.1875, 0.875, 0.1875, 1.0, 0.1562, 1.0, 0.1562, 0.875, 0.0625, 0.5, 0.0625, 0.625, 0.03125, 0.625, 0.03125, 0.5, 0.125, 0.6875, 0.125, 0.75, 0.09375, 0.75, 0.09375, 0.6875, 0.1562, 0.875, 0.1562, 1.0, 0.125, 1.0, 0.125, 0.875, 0.03125, 0.5, 0.03125, 0.625, 0.0, 0.625, 0.0, 0.5, 0.09375, 0.6875, 0.09375, 0.75, 0.0625, 0.75, 0.0625, 0.6875, 0.125, 0.875, 0.125, 1.0, 0.09375, 1.0, 0.09375, 0.875, 1.0, 0.5, 1.0, 0.625, 0.9688, 0.625, 0.9688, 0.5, 0.0625, 0.6875, 0.0625, 0.75, 0.03125, 0.75, 0.03125, 0.6875, 0.09375, 0.875, 0.09375, 1.0, 0.0625, 1.0, 0.0625, 0.875, 0.2968, 0.4854, 0.25, 0.49, 0.2032, 0.4854, 0.1582, 0.4717, 0.1167, 0.4496, 0.08029, 0.4197, 0.05045, 0.3833, 0.02827, 0.3418, 0.01461, 0.2968, 0.01, 0.25, 0.01461, 0.2032, 0.02827, 0.1582, 0.05045, 0.1167, 0.08029, 0.08029, 0.1167, 0.05045, 0.1582, 0.02827, 0.2032, 0.01461, 0.25, 0.01, 0.2968, 0.01461, 0.3418, 0.02827, 0.3833, 0.05045, 0.4197, 0.08029, 0.4496, 0.1167, 0.4717, 0.1582, 0.4854, 0.2032, 0.49, 0.25, 0.4854, 0.2968, 0.4717, 0.3418, 0.4496, 0.3833, 0.4197, 0.4197, 0.3833, 0.4496, 0.3418, 0.4717, 0.03125, 0.6875, 0.03125, 0.75, 0.0, 0.75, 0.0, 0.6875, 0.0625, 0.875, 0.0625, 1.0, 0.03125, 1.0, 0.03125, 0.875, 0.875, 0.5, 0.875, 0.625, 0.8438, 0.625, 0.8438, 0.5, 1.0, 0.6875, 1.0, 0.75, 0.9688, 0.75, 0.9688, 0.6875, 0.03125, 0.875, 0.03125, 1.0, 0.0, 1.0, 0.0, 0.875, 0.75, 0.49, 0.7968, 0.4854, 0.8418, 0.4717, 0.8833, 0.4496, 0.9197, 0.4197, 0.9496, 0.3833, 0.9717, 0.3418, 0.9854, 0.2968, 0.99, 0.25, 0.9854, 0.2032, 0.9717, 0.1582, 0.9496, 0.1167, 0.9197, 0.08029, 0.8833, 0.05045, 0.8418, 0.02827, 0.7968, 0.01461, 0.75, 0.01, 0.7032, 0.01461, 0.6582, 0.02827, 0.6167, 0.05045, 0.5803, 0.08029, 0.5504, 0.1167, 0.5283, 0.1582, 0.5146, 0.2032, 0.51, 0.25, 0.5146, 0.2968, 0.5283, 0.3418, 0.5504, 0.3833, 0.5803, 0.4197, 0.6167, 0.4496, 0.6582, 0.4717, 0.7032, 0.4854, 0.9688, 0.5, 0.9688, 0.625, 0.9375, 0.625, 0.9375, 0.5, 0.03125, 0.75, 0.03125, 0.875, 0.0, 0.875, 0.0, 0.75, 0.0625, 0.75, 0.0625, 0.875, 0.03125, 0.875, 0.03125, 0.75, 0.09375, 0.75, 0.09375, 0.875, 0.0625, 0.875, 0.0625, 0.75, 0.125, 0.75, 0.125, 0.875, 0.09375, 0.875, 0.09375, 0.75, 0.1563, 0.75, 0.1562, 0.875, 0.125, 0.875, 0.125, 0.75, 0.1875, 0.75, 0.1875, 0.875, 0.1562, 0.875, 0.1563, 0.75, 0.2188, 0.75, 0.2187, 0.875, 0.1875, 0.875, 0.1875, 0.75, 0.25, 0.75, 0.25, 0.875, 0.2187, 0.875, 0.2188, 0.75, 0.2812, 0.75, 0.2812, 0.875, 0.25, 0.875, 0.25, 0.75, 0.3125, 0.75, 0.3125, 0.875, 0.2812, 0.875, 0.2812, 0.75, 0.3437, 0.75, 0.3437, 0.875, 0.3125, 0.875, 0.3125, 0.75, 0.375, 0.75, 0.375, 0.875, 0.3437, 0.875, 0.3437, 0.75, 0.4062, 0.75, 0.4062, 0.875, 0.375, 0.875, 0.375, 0.75, 0.4375, 0.75, 0.4375, 0.875, 0.4062, 0.875, 0.4062, 0.75, 0.4688, 0.75, 0.4688, 0.875, 0.4375, 0.875, 0.4375, 0.75, 0.5, 0.75, 0.5, 0.875, 0.4688, 0.875, 0.4688, 0.75, 0.5312, 0.75, 0.5312, 0.875, 0.5, 0.875, 0.5, 0.75, 0.5625, 0.75, 0.5625, 0.875, 0.5312, 0.875, 0.5312, 0.75, 0.5938, 0.75, 0.5938, 0.875, 0.5625, 0.875, 0.5625, 0.75, 0.625, 0.75, 0.625, 0.875, 0.5938, 0.875, 0.5938, 0.75, 0.6562, 0.75, 0.6562, 0.875, 0.625, 0.875, 0.625, 0.75, 0.6875, 0.75, 0.6875, 0.875, 0.6562, 0.875, 0.6562, 0.75, 0.7188, 0.75, 0.7188, 0.875, 0.6875, 0.875, 0.6875, 0.75, 0.75, 0.75, 0.75, 0.875, 0.7188, 0.875, 0.7188, 0.75, 0.7812, 0.75, 0.7812, 0.875, 0.75, 0.875, 0.75, 0.75, 0.8125, 0.75, 0.8125, 0.875, 0.7812, 0.875, 0.7812, 0.75, 0.8437, 0.75, 0.8438, 0.875, 0.8125, 0.875, 0.8125, 0.75, 0.875, 0.75, 0.875, 0.875, 0.8438, 0.875, 0.8437, 0.75, 0.9062, 0.75, 0.9062, 0.875, 0.875, 0.875, 0.875, 0.75, 0.9375, 0.75, 0.9375, 0.875, 0.9062, 0.875, 0.9062, 0.75, 0.9688, 0.75, 0.9688, 0.875, 0.9375, 0.875, 0.9375, 0.75, 1.0, 0.75, 1.0, 0.875, 0.9688, 0.875, 0.9688, 0.75, 1.0, 0.625, 1.0, 0.6875, 0.9688, 0.6875, 0.9688, 0.625, 0.03125, 0.625, 0.03125, 0.6875, 0.0, 0.6875, 0.0, 0.625, 0.0625, 0.625, 0.0625, 0.6875, 0.03125, 0.6875, 0.03125, 0.625, 0.09375, 0.625, 0.09375, 0.6875, 0.0625, 0.6875, 0.0625, 0.625, 0.125, 0.625, 0.125, 0.6875, 0.09375, 0.6875, 0.09375, 0.625, 0.1562, 0.625, 0.1562, 0.6875, 0.125, 0.6875, 0.125, 0.625, 0.1875, 0.625, 0.1875, 0.6875, 0.1562, 0.6875, 0.1562, 0.625, 0.2187, 0.625, 0.2187, 0.6875, 0.1875, 0.6875, 0.1875, 0.625, 0.25, 0.625, 0.25, 0.6875, 0.2187, 0.6875, 0.2187, 0.625, 0.2812, 0.625, 0.2812, 0.6875, 0.25, 0.6875, 0.25, 0.625, 0.3125, 0.625, 0.3125, 0.6875, 0.2812, 0.6875, 0.2812, 0.625, 0.3438, 0.625, 0.3438, 0.6875, 0.3125, 0.6875, 0.3125, 0.625, 0.375, 0.625, 0.375, 0.6875, 0.3438, 0.6875, 0.3438, 0.625, 0.4062, 0.625, 0.4062, 0.6875, 0.375, 0.6875, 0.375, 0.625, 0.4375, 0.625, 0.4375, 0.6875, 0.4062, 0.6875, 0.4062, 0.625, 0.4688, 0.625, 0.4688, 0.6875, 0.4375, 0.6875, 0.4375, 0.625, 0.5, 0.625, 0.5, 0.6875, 0.4688, 0.6875, 0.4688, 0.625, 0.5313, 0.625, 0.5313, 0.6875, 0.5, 0.6875, 0.5, 0.625, 0.5625, 0.625, 0.5625, 0.6875, 0.5313, 0.6875, 0.5313, 0.625, 0.5938, 0.625, 0.5938, 0.6875, 0.5625, 0.6875, 0.5625, 0.625, 0.625, 0.625, 0.625, 0.6875, 0.5938, 0.6875, 0.5938, 0.625, 0.6562, 0.625, 0.6562, 0.6875, 0.625, 0.6875, 0.625, 0.625, 0.6875, 0.625, 0.6875, 0.6875, 0.6562, 0.6875, 0.6562, 0.625, 0.7187, 0.625, 0.7188, 0.6875, 0.6875, 0.6875, 0.6875, 0.625, 0.75, 0.625, 0.75, 0.6875, 0.7188, 0.6875, 0.7187, 0.625, 0.7812, 0.625, 0.7812, 0.6875, 0.75, 0.6875, 0.75, 0.625, 0.8125, 0.625, 0.8125, 0.6875, 0.7812, 0.6875, 0.7812, 0.625, 0.8438, 0.625, 0.8438, 0.6875, 0.8125, 0.6875, 0.8125, 0.625, 0.875, 0.625, 0.875, 0.6875, 0.8438, 0.6875, 0.8438, 0.625, 0.9062, 0.625, 0.9062, 0.6875, 0.875, 0.6875, 0.875, 0.625, 0.9375, 0.625, 0.9375, 0.6875, 0.9062, 0.6875, 0.9062, 0.625, 0.9688, 0.625, 0.9688, 0.6875, 0.9375, 0.6875, 0.9375, 0.625, 0.375, 0.0, 0.625, 0.0, 0.625, 0.25, 0.375, 0.25, 0.375, 0.4688, 0.625, 0.4688, 0.625, 0.5, 0.375, 0.5, 0.375, 0.5, 0.625, 0.5, 0.625, 0.75, 0.375, 0.75, 0.375, 0.9688, 0.625, 0.9688, 0.625, 1.0, 0.375, 1.0, 0.3438, 0.5, 0.375, 0.5, 0.375, 0.75, 0.3438, 0.75, 0.8438, 0.5, 0.875, 0.5, 0.875, 0.75, 0.8438, 0.75, 0.7188, 0.5, 0.75, 0.5, 0.75, 0.75, 0.7188, 0.75, 0.2188, 0.5, 0.25, 0.5, 0.25, 0.75, 0.2188, 0.75, 0.375, 0.8438, 0.625, 0.8438, 0.625, 0.875, 0.375, 0.875, 0.375, 0.3438, 0.625, 0.3438, 0.625, 0.375, 0.375, 0.375, 0.375, 0.2812, 0.625, 0.2812, 0.625, 0.3125, 0.375, 0.3125, 0.1562, 0.5, 0.1875, 0.5, 0.1875, 0.75, 0.1562, 0.75, 0.7812, 0.5, 0.8125, 0.5, 0.8125, 0.75, 0.7812, 0.75, 0.375, 0.9062, 0.625, 0.9062, 0.625, 0.9375, 0.375, 0.9375, 0.375, 0.7812, 0.625, 0.7812, 0.625, 0.8125, 0.375, 0.8125, 0.6562, 0.5, 0.6875, 0.5, 0.6875, 0.75, 0.6562, 0.75, 0.2812, 0.5, 0.3125, 0.5, 0.3125, 0.75, 0.2812, 0.75, 0.375, 0.4062, 0.625, 0.4062, 0.625, 0.4375, 0.375, 0.4375, 0.375, 0.375, 0.625, 0.375, 0.625, 0.4062, 0.375, 0.4062, 0.25, 0.5, 0.2812, 0.5, 0.2812, 0.75, 0.25, 0.75, 0.375, 0.8125, 0.625, 0.8125, 0.625, 0.8438, 0.375, 0.8438, 0.6875, 0.5, 0.7188, 0.5, 0.7188, 0.75, 0.6875, 0.75, 0.625, 0.5, 0.6562, 0.5, 0.6562, 0.75, 0.625, 0.75, 0.375, 0.75, 0.625, 0.75, 0.625, 0.7812, 0.375, 0.7812, 0.3125, 0.5, 0.3438, 0.5, 0.3438, 0.75, 0.3125, 0.75, 0.375, 0.4375, 0.625, 0.4375, 0.625, 0.4688, 0.375, 0.4688, 0.125, 0.5, 0.1562, 0.5, 0.1562, 0.75, 0.125, 0.75, 0.375, 0.25, 0.625, 0.25, 0.625, 0.2812, 0.375, 0.2812, 0.8125, 0.5, 0.8438, 0.5, 0.8438, 0.75, 0.8125, 0.75, 0.375, 0.9375, 0.625, 0.9375, 0.625, 0.9688, 0.375, 0.9688, 0.375, 0.875, 0.625, 0.875, 0.625, 0.9062, 0.375, 0.9062, 0.75, 0.5, 0.7812, 0.5, 0.7812, 0.75, 0.75, 0.75, 0.375, 0.3125, 0.625, 0.3125, 0.625, 0.3438, 0.375, 0.3438, 0.1875, 0.5, 0.2188, 0.5, 0.2188, 0.75, 0.1875, 0.75, 1.0, 0.875, 1.0, 1.0, 0.9688, 1.0, 0.9688, 0.875, 0.9688, 0.875, 0.9688, 1.0, 0.9375, 1.0, 0.9375, 0.875, 0.9375, 0.875, 0.9375, 1.0, 0.9062, 1.0, 0.9062, 0.875, 0.9062, 0.875, 0.9062, 1.0, 0.875, 1.0, 0.875, 0.875, 0.875, 0.875, 0.875, 1.0, 0.8438, 1.0, 0.8438, 0.875, 0.8438, 0.875, 0.8438, 1.0, 0.8125, 1.0, 0.8125, 0.875, 0.8125, 0.875, 0.8125, 1.0, 0.7812, 1.0, 0.7812, 0.875, 0.7812, 0.875, 0.7812, 1.0, 0.75, 1.0, 0.75, 0.875, 0.75, 0.875, 0.75, 1.0, 0.7188, 1.0, 0.7187, 0.875, 0.7187, 0.875, 0.7188, 1.0, 0.6875, 1.0, 0.6875, 0.875, 0.6875, 0.875, 0.6875, 1.0, 0.6562, 1.0, 0.6563, 0.875, 0.6563, 0.875, 0.6562, 1.0, 0.625, 1.0, 0.625, 0.875, 0.625, 0.875, 0.625, 1.0, 0.5938, 1.0, 0.5938, 0.875, 0.5938, 0.875, 0.5938, 1.0, 0.5625, 1.0, 0.5625, 0.875, 0.5625, 0.875, 0.5625, 1.0, 0.5312, 1.0, 0.5312, 0.875, 0.5312, 0.875, 0.5312, 1.0, 0.5, 1.0, 0.5, 0.875, 0.5, 0.875, 0.5, 1.0, 0.4688, 1.0, 0.4688, 0.875, 0.4688, 0.875, 0.4688, 1.0, 0.4375, 1.0, 0.4375, 0.875, 0.4375, 0.875, 0.4375, 1.0, 0.4062, 1.0, 0.4062, 0.875, 0.4062, 0.875, 0.4062, 1.0, 0.375, 1.0, 0.375, 0.875, 0.375, 0.875, 0.375, 1.0, 0.3438, 1.0, 0.3438, 0.875, 0.3438, 0.875, 0.3438, 1.0, 0.3125, 1.0, 0.3125, 0.875, 0.3125, 0.875, 0.3125, 1.0, 0.2812, 1.0, 0.2812, 0.875, 0.2812, 0.875, 0.2812, 1.0, 0.25, 1.0, 0.25, 0.875, 0.25, 0.875, 0.25, 1.0, 0.2188, 1.0, 0.2188, 0.875, 0.2188, 0.875, 0.2188, 1.0, 0.1875, 1.0, 0.1875, 0.875, 0.1875, 0.875, 0.1875, 1.0, 0.1562, 1.0, 0.1562, 0.875, 0.1562, 0.875, 0.1562, 1.0, 0.125, 1.0, 0.125, 0.875, 0.125, 0.875, 0.125, 1.0, 0.09375, 1.0, 0.09375, 0.875, 0.09375, 0.875, 0.09375, 1.0, 0.0625, 1.0, 0.0625, 0.875, 0.2968, 0.4854, 0.25, 0.49, 0.2032, 0.4854, 0.1582, 0.4717, 0.1167, 0.4496, 0.08029, 0.4197, 0.05045, 0.3833, 0.02827, 0.3418, 0.01461, 0.2968, 0.01, 0.25, 0.01461, 0.2032, 0.02827, 0.1582, 0.05045, 0.1167, 0.08029, 0.08029, 0.1167, 0.05045, 0.1582, 0.02827, 0.2032, 0.01461, 0.25, 0.01, 0.2968, 0.01461, 0.3418, 0.02827, 0.3833, 0.05045, 0.4197, 0.08029, 0.4496, 0.1167, 0.4717, 0.1582, 0.4854, 0.2032, 0.49, 0.25, 0.4854, 0.2968, 0.4717, 0.3418, 0.4496, 0.3833, 0.4197, 0.4197, 0.3833, 0.4496, 0.3418, 0.4717, 0.0625, 0.875, 0.0625, 1.0, 0.03125, 1.0, 0.03125, 0.875, 0.03125, 0.875, 0.03125, 1.0, 0.0, 1.0, 0.0, 0.875, 0.75, 0.49, 0.7968, 0.4854, 0.8418, 0.4717, 0.8833, 0.4496, 0.9197, 0.4197, 0.9496, 0.3833, 0.9717, 0.3418, 0.9854, 0.2968, 0.99, 0.25, 0.9854, 0.2032, 0.9717, 0.1582, 0.9496, 0.1167, 0.9197, 0.08029, 0.8833, 0.05045, 0.8418, 0.02827, 0.7968, 0.01461, 0.75, 0.01, 0.7032, 0.01461, 0.6582, 0.02827, 0.6167, 0.05045, 0.5803, 0.08029, 0.5504, 0.1167, 0.5283, 0.1582, 0.5146, 0.2032, 0.51, 0.25, 0.5146, 0.2968, 0.5283, 0.3418, 0.5504, 0.3833, 0.5803, 0.4197, 0.6167, 0.4496, 0.6582, 0.4717, 0.7032, 0.4854, 0.03125, 0.625, 0.03125, 0.6929, 0.0, 0.6926, 0.0, 0.625, 0.0625, 0.625, 0.0625, 0.75, 0.03125, 0.75, 0.03125, 0.7377, 0.03125, 0.6929, 0.03125, 0.625, 0.09375, 0.625, 0.09375, 0.75, 0.0625, 0.75, 0.0625, 0.625, 0.125, 0.625, 0.125, 0.75, 0.09375, 0.75, 0.09375, 0.625, 0.1562, 0.625, 0.1562, 0.75, 0.125, 0.75, 0.125, 0.625, 0.1875, 0.625, 0.1875, 0.75, 0.1562, 0.75, 0.1562, 0.625, 0.2188, 0.625, 0.2188, 0.75, 0.1875, 0.75, 0.1875, 0.625, 0.25, 0.625, 0.25, 0.75, 0.2188, 0.75, 0.2188, 0.625, 0.2812, 0.625, 0.2812, 0.75, 0.25, 0.75, 0.25, 0.625, 0.3125, 0.625, 0.3125, 0.75, 0.2812, 0.75, 0.2812, 0.625, 0.3438, 0.625, 0.3438, 0.75, 0.3125, 0.75, 0.3125, 0.625, 0.375, 0.625, 0.375, 0.75, 0.3438, 0.75, 0.3438, 0.625, 0.4062, 0.625, 0.4062, 0.75, 0.375, 0.75, 0.375, 0.625, 0.4375, 0.625, 0.4375, 0.75, 0.4062, 0.75, 0.4062, 0.625, 0.4688, 0.625, 0.4687, 0.75, 0.4375, 0.75, 0.4375, 0.625, 0.5, 0.625, 0.5, 0.75, 0.4687, 0.75, 0.4688, 0.625, 0.5312, 0.625, 0.5312, 0.75, 0.5, 0.75, 0.5, 0.625, 0.5625, 0.625, 0.5625, 0.75, 0.5312, 0.75, 0.5312, 0.625, 0.5938, 0.625, 0.5938, 0.75, 0.5625, 0.75, 0.5625, 0.625, 0.625, 0.625, 0.625, 0.75, 0.5938, 0.75, 0.5938, 0.625, 0.6562, 0.625, 0.6562, 0.75, 0.625, 0.75, 0.625, 0.625, 0.6875, 0.625, 0.6875, 0.75, 0.6562, 0.75, 0.6562, 0.625, 0.7188, 0.625, 0.7188, 0.75, 0.6875, 0.75, 0.6875, 0.625, 0.75, 0.625, 0.75, 0.75, 0.7188, 0.75, 0.7188, 0.625, 0.7812, 0.625, 0.7812, 0.75, 0.75, 0.75, 0.75, 0.625, 0.8125, 0.625, 0.8125, 0.75, 0.7812, 0.75, 0.7812, 0.625, 0.8438, 0.625, 0.8438, 0.75, 0.8125, 0.75, 0.8125, 0.625, 0.875, 0.625, 0.875, 0.75, 0.8438, 0.75, 0.8438, 0.625, 0.9062, 0.625, 0.9062, 0.75, 0.875, 0.75, 0.875, 0.625, 0.9375, 0.625, 0.9375, 0.75, 0.9062, 0.75, 0.9062, 0.625, 0.9687, 0.625, 0.9688, 0.6932, 0.9688, 0.7379, 0.9688, 0.75, 0.9375, 0.75, 0.9375, 0.625, 1.0, 0.625, 1.0, 0.6926, 0.9688, 0.6932, 0.9687, 0.625, 0.03125, 0.75, 0.03125, 0.875, 0.0, 0.875, 0.0, 0.75, 0.0625, 0.75, 0.0625, 0.875, 0.03125, 0.875, 0.03125, 0.75, 0.09375, 0.75, 0.09375, 0.875, 0.0625, 0.875, 0.0625, 0.75, 0.125, 0.75, 0.125, 0.875, 0.09375, 0.875, 0.09375, 0.75, 0.1562, 0.75, 0.1562, 0.875, 0.125, 0.875, 0.125, 0.75, 0.1875, 0.75, 0.1875, 0.875, 0.1562, 0.875, 0.1562, 0.75, 0.2188, 0.75, 0.2188, 0.875, 0.1875, 0.875, 0.1875, 0.75, 0.25, 0.75, 0.25, 0.875, 0.2188, 0.875, 0.2188, 0.75, 0.2812, 0.75, 0.2812, 0.875, 0.25, 0.875, 0.25, 0.75, 0.3125, 0.75, 0.3125, 0.875, 0.2812, 0.875, 0.2812, 0.75, 0.3438, 0.75, 0.3438, 0.875, 0.3125, 0.875, 0.3125, 0.75, 0.375, 0.75, 0.375, 0.875, 0.3438, 0.875, 0.3438, 0.75, 0.4062, 0.75, 0.4062, 0.875, 0.375, 0.875, 0.375, 0.75, 0.4375, 0.75, 0.4375, 0.875, 0.4062, 0.875, 0.4062, 0.75, 0.4687, 0.75, 0.4688, 0.875, 0.4375, 0.875, 0.4375, 0.75, 0.5, 0.75, 0.5, 0.875, 0.4688, 0.875, 0.4687, 0.75, 0.5312, 0.75, 0.5312, 0.875, 0.5, 0.875, 0.5, 0.75, 0.5625, 0.75, 0.5625, 0.875, 0.5312, 0.875, 0.5312, 0.75, 0.5938, 0.75, 0.5938, 0.875, 0.5625, 0.875, 0.5625, 0.75, 0.625, 0.75, 0.625, 0.875, 0.5938, 0.875, 0.5938, 0.75, 0.6562, 0.75, 0.6563, 0.875, 0.625, 0.875, 0.625, 0.75, 0.6875, 0.75, 0.6875, 0.875, 0.6563, 0.875, 0.6562, 0.75, 0.7188, 0.75, 0.7187, 0.875, 0.6875, 0.875, 0.6875, 0.75, 0.75, 0.75, 0.75, 0.875, 0.7187, 0.875, 0.7188, 0.75, 0.7812, 0.75, 0.7812, 0.875, 0.75, 0.875, 0.75, 0.75, 0.8125, 0.75, 0.8125, 0.875, 0.7812, 0.875, 0.7812, 0.75, 0.8438, 0.75, 0.8438, 0.875, 0.8125, 0.875, 0.8125, 0.75, 0.875, 0.75, 0.875, 0.875, 0.8438, 0.875, 0.8438, 0.75, 0.9062, 0.75, 0.9062, 0.875, 0.875, 0.875, 0.875, 0.75, 0.9375, 0.75, 0.9375, 0.875, 0.9062, 0.875, 0.9062, 0.75, 0.9688, 0.75, 0.9688, 0.875, 0.9375, 0.875, 0.9375, 0.75, 1.0, 0.75, 1.0, 0.875, 0.9688, 0.875, 0.9688, 0.75, 1.0, 0.5, 1.0, 0.625, 0.9687, 0.625, 0.9688, 0.5, 0.9688, 0.5, 0.9687, 0.625, 0.9375, 0.625, 0.9375, 0.5, 0.9375, 0.5, 0.9375, 0.625, 0.9062, 0.625, 0.9062, 0.5, 0.9062, 0.5, 0.9062, 0.625, 0.875, 0.625, 0.875, 0.5, 0.875, 0.5, 0.875, 0.625, 0.8438, 0.625, 0.8438, 0.5, 0.8438, 0.5, 0.8438, 0.625, 0.8125, 0.625, 0.8125, 0.5, 0.8125, 0.5, 0.8125, 0.625, 0.7812, 0.625, 0.7812, 0.5, 0.7812, 0.5, 0.7812, 0.625, 0.75, 0.625, 0.75, 0.5, 0.75, 0.5, 0.75, 0.625, 0.7188, 0.625, 0.7188, 0.5, 0.7188, 0.5, 0.7188, 0.625, 0.6875, 0.625, 0.6875, 0.5, 0.6875, 0.5, 0.6875, 0.625, 0.6562, 0.625, 0.6562, 0.5, 0.6562, 0.5, 0.6562, 0.625, 0.625, 0.625, 0.625, 0.5, 0.625, 0.5, 0.625, 0.625, 0.5938, 0.625, 0.5938, 0.5, 0.5938, 0.5, 0.5938, 0.625, 0.5625, 0.625, 0.5625, 0.5, 0.5625, 0.5, 0.5625, 0.625, 0.5312, 0.625, 0.5312, 0.5, 0.5312, 0.5, 0.5312, 0.625, 0.5, 0.625, 0.5, 0.5, 0.5, 0.5, 0.5, 0.625, 0.4688, 0.625, 0.4688, 0.5, 0.4688, 0.5, 0.4688, 0.625, 0.4375, 0.625, 0.4375, 0.5, 0.4375, 0.5, 0.4375, 0.625, 0.4062, 0.625, 0.4062, 0.5, 0.4062, 0.5, 0.4062, 0.625, 0.375, 0.625, 0.375, 0.5, 0.375, 0.5, 0.375, 0.625, 0.3438, 0.625, 0.3438, 0.5, 0.3438, 0.5, 0.3438, 0.625, 0.3125, 0.625, 0.3125, 0.5, 0.3125, 0.5, 0.3125, 0.625, 0.2812, 0.625, 0.2812, 0.5, 0.2812, 0.5, 0.2812, 0.625, 0.25, 0.625, 0.25, 0.5, 0.25, 0.5, 0.25, 0.625, 0.2188, 0.625, 0.2188, 0.5, 0.2188, 0.5, 0.2188, 0.625, 0.1875, 0.625, 0.1875, 0.5, 0.1875, 0.5, 0.1875, 0.625, 0.1562, 0.625, 0.1562, 0.5, 0.1562, 0.5, 0.1562, 0.625, 0.125, 0.625, 0.125, 0.5, 0.125, 0.5, 0.125, 0.625, 0.09375, 0.625, 0.09375, 0.5, 0.09375, 0.5, 0.09375, 0.625, 0.0625, 0.625, 0.0625, 0.5, 0.0625, 0.5, 0.0625, 0.625, 0.03125, 0.625, 0.03125, 0.5, 0.03125, 0.5, 0.03125, 0.625, 0.0, 0.625, 0.0, 0.5, 0.2769, 0.5942, 0.2184, 0.5942, 0.2184, 0.5942, 0.2769, 0.5942, 0.2184, 0.5942, 0.2769, 0.5942, 0.375, 0.5, 0.375, 0.75, 0.125, 0.75, 0.125, 0.5, 0.2184, 0.5942, 0.2197, 0.5816, 0.2759, 0.5818, 0.2769, 0.5942, 0.2197, 0.5816, 0.2759, 0.5818, 0.2759, 0.5818, 0.2197, 0.5816, 0.2184, 0.5942, 0.2197, 0.5816, 0.2197, 0.5816, 0.2184, 0.5942, 0.2759, 0.5818, 0.2769, 0.5942, 0.2769, 0.5942, 0.2759, 0.5818, 0.2759, 0.5818, 0.2769, 0.5942, 0.2769, 0.5942, 0.2759, 0.5818, 0.2184, 0.5942, 0.2197, 0.5816, 0.2197, 0.5816, 0.2184, 0.5942, 0.2197, 0.5816, 0.2759, 0.5818, 0.2759, 0.5818, 0.2197, 0.5816, 0.2769, 0.5942, 0.2184, 0.5942, 0.2184, 0.5942, 0.2769, 0.5942, 0.6438, 0.5034, 0.6822, 0.5034, 0.6835, 0.5365, 0.6463, 0.5364, 0.6438, 0.5034, 0.6822, 0.5034, 0.6822, 0.5034, 0.6438, 0.5034, 0.6463, 0.5364, 0.6835, 0.5365, 0.8079, 0.5365, 0.848, 0.5365, 0.875, 0.5, 0.875, 0.75, 0.625, 0.75, 0.625, 0.5, 0.6438, 0.5034, 0.6835, 0.5365, 0.6822, 0.5034, 0.8083, 0.5033, 0.8079, 0.5365, 0.8083, 0.5033, 0.8468, 0.5033, 0.8468, 0.5033, 0.8083, 0.5033, 0.6463, 0.5364, 0.6438, 0.5034, 0.6438, 0.5034, 0.6463, 0.5364, 0.6822, 0.5034, 0.6835, 0.5365, 0.6835, 0.5365, 0.6822, 0.5034, 0.6835, 0.5365, 0.6463, 0.5364, 0.6463, 0.5364, 0.6835, 0.5365, 0.848, 0.5365, 0.8079, 0.5365, 0.8079, 0.5365, 0.848, 0.5365, 0.8079, 0.5365, 0.8083, 0.5033, 0.8083, 0.5033, 0.8079, 0.5365, 0.8468, 0.5033, 0.848, 0.5365, 0.848, 0.5365, 0.8468, 0.5033, 0.848, 0.5365, 0.8079, 0.5365, 0.8079, 0.5365, 0.848, 0.5365, 0.8079, 0.5365, 0.8083, 0.5033, 0.8468, 0.5033, 0.848, 0.5365, 0.8083, 0.5033, 0.8468, 0.5033, 0.8468, 0.5033, 0.8083, 0.5033, 0.8079, 0.5365, 0.8083, 0.5033, 0.8083, 0.5033, 0.8079, 0.5365, 0.8468, 0.5033, 0.848, 0.5365, 0.848, 0.5365, 0.8468, 0.5033, 1.0, 0.7372, 0.9688, 0.7379, 0.9688, 0.7379, 1.0, 0.7372, 0.0, 0.7372, 0.03125, 0.7377, 0.03125, 0.75, 0.0, 0.75, 0.9688, 0.7379, 0.9688, 0.6932, 0.9688, 0.6932, 0.9688, 0.7379, 1.0, 0.7372, 1.0, 0.75, 0.9688, 0.75, 0.9688, 0.7379, 0.0, 0.6926, 0.03125, 0.6929, 0.03125, 0.6929, 0.0, 0.6926, 0.0, 0.6926, 0.03125, 0.6929, 0.03125, 0.7377, 0.0, 0.7372, 0.9688, 0.7379, 1.0, 0.6926, 1.0, 0.7372, 0.9688, 0.6932, 1.0, 0.6926, 0.9688, 0.7379, 0.03125, 0.7377, 0.0, 0.7372, 0.0, 0.7372, 0.03125, 0.7377, 0.03125, 0.6929, 0.03125, 0.7377, 0.03125, 0.7377, 0.03125, 0.6929, 0.9688, 0.6932, 1.0, 0.6926, 1.0, 0.6926, 0.9688, 0.6932])
me_cube_003.materials.append(mat_material_003)
me_cube_003.use_remesh_preserve_volume = False
me_cube_003.use_remesh_preserve_attributes = False
me_cube_003.use_mirror_vertex_groups = False
me_cube_003.update()
me_cube_002 = bpy.data.meshes.new('Cube.002')
me_cube_002.from_pydata([(-0.5923, -0.4935, -1.13), (-0.5923, -0.9689, -1.135), (-0.5864, -0.4935, -1.131), (-0.5864, -0.9692, -1.136), (-0.5807, -0.4935, -1.133), (-0.5807, -0.9702, -1.137), (-0.5755, -0.4935, -1.135), (-0.5755, -0.9717, -1.139), (-0.5709, -0.4935, -1.139), (-0.5709, -0.9737, -1.143), (-0.5672, -0.4935, -1.144), (-0.5672, -0.9762, -1.146), (-0.5644, -0.4935, -1.149), (-0.5644, -0.9791, -1.151), (-0.5627, -0.4935, -1.155), (-0.5627, -0.9822, -1.156), (-0.5621, -0.4935, -1.16), (-0.5621, -0.9854, -1.16), (-0.5627, -0.4935, -1.166), (-0.5627, -0.9886, -1.165), (-0.5644, -0.4935, -1.172), (-0.5644, -0.9917, -1.17), (-0.5672, -0.4935, -1.177), (-0.5672, -0.9945, -1.175), (-0.5709, -0.4935, -1.182), (-0.5709, -0.997, -1.178), (-0.5755, -0.4935, -1.186), (-0.5755, -0.9991, -1.182), (-0.5807, -0.4935, -1.188), (-0.5807, -1.001, -1.184), (-0.5864, -0.4935, -1.19), (-0.5864, -1.002, -1.185), (-0.5923, -0.4935, -1.191), (-0.5923, -1.002, -1.186), (-0.5982, -0.4935, -1.19), (-0.5982, -1.002, -1.185), (-0.6038, -0.4935, -1.188), (-0.6038, -1.001, -1.184), (-0.609, -0.4935, -1.186), (-0.609, -0.9991, -1.182), (-0.6136, -0.4935, -1.182), (-0.6136, -0.997, -1.178), (-0.6174, -0.4935, -1.177), (-0.6174, -0.9945, -1.175), (-0.6202, -0.4935, -1.172), (-0.6202, -0.9917, -1.17), (-0.6219, -0.4935, -1.166), (-0.6219, -0.9886, -1.165), (-0.6225, -0.4935, -1.16), (-0.6225, -0.9854, -1.16), (-0.6219, -0.4935, -1.155), (-0.6219, -0.9822, -1.156), (-0.6202, -0.4935, -1.149), (-0.6202, -0.9791, -1.151), (-0.6174, -0.4935, -1.144), (-0.6174, -0.9762, -1.146), (-0.6136, -0.4935, -1.139), (-0.6136, -0.9737, -1.143), (-0.609, -0.4935, -1.135), (-0.609, -0.9717, -1.139), (-0.6038, -0.4935, -1.133), (-0.6038, -0.9702, -1.137), (-0.5982, -0.4935, -1.131), (-0.5982, -0.9692, -1.136), (-0.6741, -0.349, -1.101), (-0.6741, -0.4495, -1.302), (-0.6473, -0.9506, -1.129), (-0.6473, -1.051, -1.287), (-0.5206, -0.349, -1.101), (-0.5206, -0.4495, -1.302), (-0.5405, -0.9506, -1.129), (-0.5405, -1.051, -1.287)], [], [(0, 1, 3, 2), (2, 3, 5, 4), (4, 5, 7, 6), (6, 7, 9, 8), (8, 9, 11, 10), (10, 11, 13, 12), (12, 13, 15, 14), (14, 15, 17, 16), (16, 17, 19, 18), (18, 19, 21, 20), (20, 21, 23, 22), (22, 23, 25, 24), (24, 25, 27, 26), (26, 27, 29, 28), (28, 29, 31, 30), (30, 31, 33, 32), (32, 33, 35, 34), (34, 35, 37, 36), (36, 37, 39, 38), (38, 39, 41, 40), (40, 41, 43, 42), (42, 43, 45, 44), (44, 45, 47, 46), (46, 47, 49, 48), (48, 49, 51, 50), (50, 51, 53, 52), (52, 53, 55, 54), (54, 55, 57, 56), (56, 57, 59, 58), (58, 59, 61, 60), (3, 1, 63, 61, 59, 57, 55, 53, 51, 49, 47, 45, 43, 41, 39, 37, 35, 33, 31, 29, 27, 25, 23, 21, 19, 17, 15, 13, 11, 9, 7, 5), (60, 61, 63, 62), (62, 63, 1, 0), (0, 2, 4, 6, 8, 10, 12, 14, 16, 18, 20, 22, 24, 26, 28, 30, 32, 34, 36, 38, 40, 42, 44, 46, 48, 50, 52, 54, 56, 58, 60, 62), (64, 65, 67, 66), (66, 67, 71, 70), (70, 71, 69, 68), (68, 69, 65, 64), (66, 70, 68, 64), (71, 67, 65, 69)])
_uv = me_cube_002.uv_layers.new(name='UVMap')
_uv.uv.foreach_set('vector', [1.0, 0.5, 1.0, 1.0, 0.9688, 1.0, 0.9688, 0.5, 0.9688, 0.5, 0.9688, 1.0, 0.9375, 1.0, 0.9375, 0.5, 0.9375, 0.5, 0.9375, 1.0, 0.9062, 1.0, 0.9062, 0.5, 0.9062, 0.5, 0.9062, 1.0, 0.875, 1.0, 0.875, 0.5, 0.875, 0.5, 0.875, 1.0, 0.8438, 1.0, 0.8438, 0.5, 0.8438, 0.5, 0.8438, 1.0, 0.8125, 1.0, 0.8125, 0.5, 0.8125, 0.5, 0.8125, 1.0, 0.7812, 1.0, 0.7812, 0.5, 0.7812, 0.5, 0.7812, 1.0, 0.75, 1.0, 0.75, 0.5, 0.75, 0.5, 0.75, 1.0, 0.7188, 1.0, 0.7188, 0.5, 0.7188, 0.5, 0.7188, 1.0, 0.6875, 1.0, 0.6875, 0.5, 0.6875, 0.5, 0.6875, 1.0, 0.6562, 1.0, 0.6562, 0.5, 0.6562, 0.5, 0.6562, 1.0, 0.625, 1.0, 0.625, 0.5, 0.625, 0.5, 0.625, 1.0, 0.5938, 1.0, 0.5938, 0.5, 0.5938, 0.5, 0.5938, 1.0, 0.5625, 1.0, 0.5625, 0.5, 0.5625, 0.5, 0.5625, 1.0, 0.5312, 1.0, 0.5312, 0.5, 0.5312, 0.5, 0.5312, 1.0, 0.5, 1.0, 0.5, 0.5, 0.5, 0.5, 0.5, 1.0, 0.4688, 1.0, 0.4688, 0.5, 0.4688, 0.5, 0.4688, 1.0, 0.4375, 1.0, 0.4375, 0.5, 0.4375, 0.5, 0.4375, 1.0, 0.4062, 1.0, 0.4062, 0.5, 0.4062, 0.5, 0.4062, 1.0, 0.375, 1.0, 0.375, 0.5, 0.375, 0.5, 0.375, 1.0, 0.3438, 1.0, 0.3438, 0.5, 0.3438, 0.5, 0.3438, 1.0, 0.3125, 1.0, 0.3125, 0.5, 0.3125, 0.5, 0.3125, 1.0, 0.2812, 1.0, 0.2812, 0.5, 0.2812, 0.5, 0.2812, 1.0, 0.25, 1.0, 0.25, 0.5, 0.25, 0.5, 0.25, 1.0, 0.2188, 1.0, 0.2188, 0.5, 0.2188, 0.5, 0.2188, 1.0, 0.1875, 1.0, 0.1875, 0.5, 0.1875, 0.5, 0.1875, 1.0, 0.1562, 1.0, 0.1562, 0.5, 0.1562, 0.5, 0.1562, 1.0, 0.125, 1.0, 0.125, 0.5, 0.125, 0.5, 0.125, 1.0, 0.09375, 1.0, 0.09375, 0.5, 0.09375, 0.5, 0.09375, 1.0, 0.0625, 1.0, 0.0625, 0.5, 0.2968, 0.4854, 0.25, 0.49, 0.2032, 0.4854, 0.1582, 0.4717, 0.1167, 0.4496, 0.08029, 0.4197, 0.05045, 0.3833, 0.02827, 0.3418, 0.01461, 0.2968, 0.01, 0.25, 0.01461, 0.2032, 0.02827, 0.1582, 0.05045, 0.1167, 0.08029, 0.08029, 0.1167, 0.05045, 0.1582, 0.02827, 0.2032, 0.01461, 0.25, 0.01, 0.2968, 0.01461, 0.3418, 0.02827, 0.3833, 0.05045, 0.4197, 0.08029, 0.4496, 0.1167, 0.4717, 0.1582, 0.4854, 0.2032, 0.49, 0.25, 0.4854, 0.2968, 0.4717, 0.3418, 0.4496, 0.3833, 0.4197, 0.4197, 0.3833, 0.4496, 0.3418, 0.4717, 0.0625, 0.5, 0.0625, 1.0, 0.03125, 1.0, 0.03125, 0.5, 0.03125, 0.5, 0.03125, 1.0, 0.0, 1.0, 0.0, 0.5, 0.75, 0.49, 0.7968, 0.4854, 0.8418, 0.4717, 0.8833, 0.4496, 0.9197, 0.4197, 0.9496, 0.3833, 0.9717, 0.3418, 0.9854, 0.2968, 0.99, 0.25, 0.9854, 0.2032, 0.9717, 0.1582, 0.9496, 0.1167, 0.9197, 0.08029, 0.8833, 0.05045, 0.8418, 0.02827, 0.7968, 0.01461, 0.75, 0.01, 0.7032, 0.01461, 0.6582, 0.02827, 0.6167, 0.05045, 0.5803, 0.08029, 0.5504, 0.1167, 0.5283, 0.1582, 0.5146, 0.2032, 0.51, 0.25, 0.5146, 0.2968, 0.5283, 0.3418, 0.5504, 0.3833, 0.5803, 0.4197, 0.6167, 0.4496, 0.6582, 0.4717, 0.7032, 0.4854, 0.375, 0.0, 0.625, 0.0, 0.625, 0.25, 0.375, 0.25, 0.375, 0.25, 0.625, 0.25, 0.625, 0.5, 0.375, 0.5, 0.375, 0.5, 0.625, 0.5, 0.625, 0.75, 0.375, 0.75, 0.375, 0.75, 0.625, 0.75, 0.625, 1.0, 0.375, 1.0, 0.125, 0.5, 0.375, 0.5, 0.375, 0.75, 0.125, 0.75, 0.625, 0.5, 0.875, 0.5, 0.875, 0.75, 0.625, 0.75])
me_cube_002.materials.append(mat_material_002)
me_cube_002.use_remesh_preserve_volume = False
me_cube_002.use_remesh_preserve_attributes = False
me_cube_002.use_mirror_vertex_groups = False
me_cube_002.update()

# ---- objects
ob_cube = bpy.data.objects.new('Cube', me_cube_003)
ob_cube_001 = bpy.data.objects.new('Cube.001', me_cube_002)

# ---- transforms, parenting, visibility, modifiers, constraints
ob_cube.location = (0.0, 0.502, 2.491)
ob_cube.rotation_euler = (0.0, -0.0, 1.571)
ob_cube.lock_rotations_4d = False
ob_cube.empty_display_type = 'ARROWS'
ob_cube.lineart.crease_threshold = 0.0
ob_cube_001.location = (0.0, 0.502, 4.425)
ob_cube_001.rotation_euler = (0.0, -0.0, 1.571)
ob_cube_001.lock_rotations_4d = False
ob_cube_001.empty_display_type = 'ARROWS'
ob_cube_001.lineart.crease_threshold = 0.0

# ---- collection membership
col_collection.objects.link(ob_cube)
col_collection.objects.link(ob_cube_001)

# ---- scene / render settings (as saved in the file)
scene.frame_start = 1; scene.frame_end = 250; scene.frame_set(1)
scene.render.engine = 'BLENDER_EEVEE_NEXT'
scene.cycles.use_denoising = False
scene.cycles.samples = 128
scene.cycles.sampling_pattern = 'TABULATED_SOBOL'
scene.cycles.use_adaptive_sampling = False
scene.cycles.use_light_tree = False
scene.view_settings.view_transform = 'Filmic'
bpy.context.view_layer.update()

# ---- added for rendering (the .blend has no active camera and no usable light): camera, sun
cam_auto = bpy.data.cameras.new('AutoCamera')
cam_auto.lens = 50.0
cam_auto.sensor_width = 36.0
cam_auto.clip_end = 1000.0
ob_auto_camera = bpy.data.objects.new('AutoCamera', cam_auto)
scene.collection.objects.link(ob_auto_camera)
ob_auto_camera.location = (5.16777, -6.12831, 6.76283)
ob_auto_camera.rotation_euler = (1.09748, -7.21219e-08, 0.694738)
scene.camera = ob_auto_camera
light_auto_sun = bpy.data.lights.new('AutoSun', 'SUN')
light_auto_sun.energy = 3.0
light_auto_sun.angle = 0.0523599
ob_auto_sun = bpy.data.objects.new('AutoSun', light_auto_sun)
scene.collection.objects.link(ob_auto_sun)
ob_auto_sun.rotation_euler = (0.872665, 0.174533, 0.523599)
bpy.context.view_layer.update()
